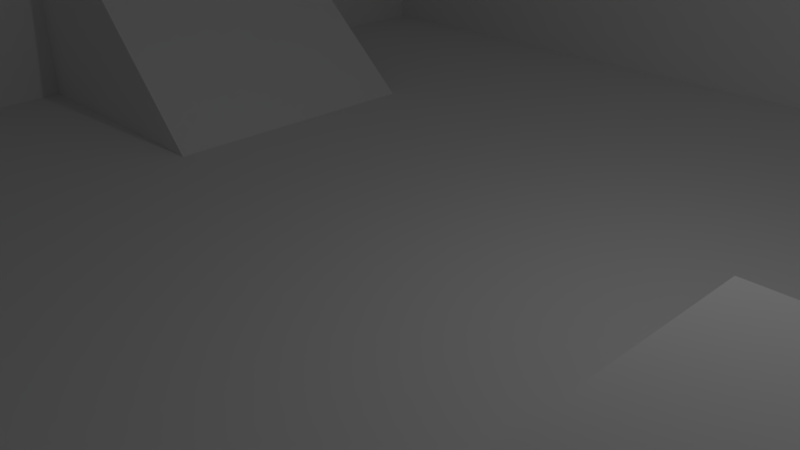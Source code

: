 # Source: stupidmap.blend  (saved by Blender 2.77.0; exported with 4.5.12 LTS)
import bpy
from mathutils import Matrix  # noqa: F401  (used for matrix-valued properties, if any)

bpy.ops.wm.read_factory_settings(use_empty=True)
scene = bpy.context.scene
scene.name = 'Scene'

# ---- collections
col_collection_1 = bpy.data.collections.new('Collection 1'); scene.collection.children.link(col_collection_1)

# ---- world
world_world = bpy.data.worlds.new('World'); scene.world = world_world
world_world.color = (0.05088, 0.05088, 0.05088)
world_world.use_sun_shadow = False
world_world.sun_shadow_jitter_overblur = 0.0
world_world.cycles.sampling_method = 'MANUAL'

# ---- cameras
cam_camera = bpy.data.cameras.new('Camera')
cam_camera.clip_end = 100.0
cam_camera.lens = 35.0
cam_camera.sensor_width = 32.0
cam_camera.sensor_height = 18.0
cam_camera.ortho_scale = 7.314
cam_camera.dof.focus_distance = 0.0
cam_camera.dof.aperture_fstop = 128.0

# ---- lights
light_lamp = bpy.data.lights.new('Lamp', 'POINT')
light_lamp.transmission_factor = 0.0
light_lamp.cutoff_distance = 30.0
light_lamp.energy = 100.0
light_lamp.shadow_buffer_clip_start = 1.001
light_lamp.shadow_soft_size = 0.1
light_lamp.shadow_maximum_resolution = 0.006
light_lamp.use_absolute_resolution = True

# ---- meshes
me_plane = bpy.data.meshes.new('Plane')
me_plane.from_pydata([(-1.0, -1.0, 0.0), (1.0, -1.0, 0.0), (-1.0, 1.0, 0.0), (1.0, 1.0, 0.0), (-1.0, 0.0, 0.0), (0.0, -1.0, 0.0), (1.0, 0.0, 0.0), (0.0, 1.0, 0.0), (-1.0, -0.5, 0.0), (0.5, -1.0, 0.0), (1.0, 0.5, 0.0), (-0.5, 1.0, 0.0), (-1.0, 0.5, 0.0), (-0.5, -1.0, 0.0), (1.0, -0.5, 0.0), (0.5, 1.0, 0.0), (-1.0, -0.75, 0.0), (0.75, -1.0, 0.0), (1.0, 0.75, 0.0), (-0.75, 1.0, 0.0), (-1.0, 0.25, 0.0), (-0.25, -1.0, 0.0), (1.0, -0.25, 0.0), (0.25, 1.0, 0.0), (-1.0, -0.25, 0.0), (0.25, -1.0, 0.0), (1.0, 0.25, 0.0), (-0.25, 1.0, 0.0), (-1.0, 0.75, 0.0), (-0.75, -1.0, 0.0), (1.0, -0.75, 0.0), (0.75, 1.0, 0.0), (-1.0, -0.875, 0.0), (0.875, -1.0, 0.0), (1.0, 0.875, 0.0), (-0.875, 1.0, 0.0), (-1.0, 0.125, 0.0), (-0.125, -1.0, 0.0), (1.0, -0.125, 0.0), (0.125, 1.0, 0.0), (-1.0, -0.375, 0.0), (0.375, -1.0, 0.0), (1.0, 0.375, 0.0), (-0.375, 1.0, 0.0), (-1.0, 0.625, 0.0), (-0.625, -1.0, 0.0), (1.0, -0.625, 0.0), (0.625, 1.0, 0.0), (-1.0, -0.625, 0.0), (0.625, -1.0, 0.0), (1.0, 0.625, 0.0), (-0.625, 1.0, 0.0), (-1.0, 0.375, 0.0), (-0.375, -1.0, 0.0), (1.0, -0.375, 0.0), (0.375, 1.0, 0.0), (-1.0, -0.125, 0.0), (0.125, -1.0, 0.0), (1.0, 0.125, 0.0), (-0.125, 1.0, 0.0), (-1.0, 0.875, 0.0), (-0.875, -1.0, 0.0), (1.0, -0.875, 0.0), (0.875, 1.0, 0.0), (-1.0, -0.9375, 0.0), (0.9375, -1.0, 0.0), (1.0, 0.9375, 0.0), (-0.9375, 1.0, 0.0), (-1.0, 0.0625, 0.0), (-0.0625, -1.0, 0.0), (1.0, -0.0625, 0.0), (0.0625, 1.0, 0.0), (0.0, 0.9375, 0.0), (-0.9375, 0.0, 0.0), (-1.0, -0.4375, 0.0), (0.4375, -1.0, 0.0), (1.0, 0.4375, 0.0), (-0.4375, 1.0, 0.0), (-1.0, 0.5625, 0.0), (-0.5625, -1.0, 0.0), (1.0, -0.5625, 0.0), (0.5625, 1.0, 0.0), (-0.9375, -0.5, 0.0), (-0.5, 0.9375, 0.0), (-0.9375, 0.5, 0.0), (0.5, 0.9375, 0.0), (-1.0, -0.6875, 0.0), (0.6875, -1.0, 0.0), (1.0, 0.6875, 0.0), (-0.6875, 1.0, 0.0), (-1.0, 0.3125, 0.0), (-0.3125, -1.0, 0.0), (1.0, -0.3125, 0.0), (0.3125, 1.0, 0.0), (-1.0, -0.1875, 0.0), (0.1875, -1.0, 0.0), (1.0, 0.1875, 0.0), (-0.1875, 1.0, 0.0), (-1.0, 0.8125, 0.0), (-0.8125, -1.0, 0.0), (1.0, -0.8125, 0.0), (0.8125, 1.0, 0.0), (0.25, 0.9375, 0.0), (-0.75, 0.9375, 0.0), (-0.9375, 0.75, 0.0), (-0.9375, -0.75, 0.0), (-0.9375, -0.25, 0.0), (-0.25, 0.9375, 0.0), (0.75, 0.9375, 0.0), (-1.0, -0.8125, 0.0), (0.8125, -1.0, 0.0), (1.0, 0.8125, 0.0), (-0.8125, 1.0, 0.0), (-1.0, 0.1875, 0.0), (-0.1875, -1.0, 0.0), (1.0, -0.1875, 0.0), (0.1875, 1.0, 0.0), (-1.0, -0.3125, 0.0), (0.3125, -1.0, 0.0), (1.0, 0.3125, 0.0), (-0.3125, 1.0, 0.0), (-1.0, 0.6875, 0.0), (-0.6875, -1.0, 0.0), (1.0, -0.6875, 0.0), (0.6875, 1.0, 0.0), (-1.0, -0.5625, 0.0), (0.5625, -1.0, 0.0), (1.0, 0.5625, 0.0), (-0.5625, 1.0, 0.0), (-1.0, 0.4375, 0.0), (-0.4375, -1.0, 0.0), (1.0, -0.4375, 0.0), (0.4375, 1.0, 0.0), (-1.0, -0.0625, 0.0), (0.0625, -1.0, 0.0), (1.0, 0.0625, 0.0), (-0.0625, 1.0, 0.0), (-1.0, 0.9375, 0.0), (-0.9375, -1.0, 0.0), (1.0, -0.9375, 0.0), (0.9375, 1.0, 0.0), (0.0, -0.9375, 0.0), (0.9375, 0.0, 0.0), (0.5, -0.9375, 0.0), (0.9375, -0.5, 0.0), (-0.5, -0.9375, 0.0), (0.9375, 0.5, 0.0), (0.9375, 0.25, 0.0), (-0.25, -0.9375, 0.0), (-0.75, -0.9375, 0.0), (0.75, -0.9375, 0.0), (0.9375, -0.75, 0.0), (0.25, -0.9375, 0.0), (0.9375, -0.25, 0.0), (0.9375, 0.75, 0.0), (0.9375, 0.625, 0.0), (0.625, 0.9375, 0.0), (-0.375, 0.9375, 0.0), (0.9375, -0.375, 0.0), (0.375, -0.9375, 0.0), (0.125, -0.9375, 0.0), (0.875, -0.9375, 0.0), (0.9375, -0.875, 0.0), (0.625, -0.9375, 0.0), (-0.9375, -0.375, 0.0), (-0.9375, -0.125, 0.0), (-0.625, -0.9375, 0.0), (-0.875, -0.9375, 0.0), (-0.9375, -0.875, 0.0), (-0.9375, -0.625, 0.0), (-0.125, -0.9375, 0.0), (-0.375, -0.9375, 0.0), (-0.9375, 0.625, 0.0), (-0.875, 0.9375, 0.0), (-0.9375, 0.875, 0.0), (0.125, 0.9375, 0.0), (0.9375, 0.125, 0.0), (0.9375, 0.375, 0.0), (0.375, 0.9375, 0.0), (-0.625, 0.9375, 0.0), (0.9375, -0.625, 0.0), (0.9375, -0.125, 0.0), (-0.125, 0.9375, 0.0), (0.875, 0.9375, 0.0), (0.9375, 0.875, 0.0), (0.9375, 0.8125, 0.0), (0.8125, 0.9375, 0.0), (-0.1875, 0.9375, 0.0), (0.9375, -0.1875, 0.0), (0.9375, -0.6875, 0.0), (-0.6875, 0.9375, 0.0), (0.3125, 0.9375, 0.0), (0.9375, 0.3125, 0.0), (0.9375, 0.0625, 0.0), (0.0625, 0.9375, 0.0), (-0.9375, 0.8125, 0.0), (-0.9375, 0.9375, 0.0), (-0.9375, 0.5625, 0.0), (-0.9375, 0.6875, 0.0), (-0.3125, -0.9375, 0.0), (-0.4375, -0.9375, 0.0), (-0.0625, -0.9375, 0.0), (-0.1875, -0.9375, 0.0), (-0.9375, -0.6875, 0.0), (-0.9375, -0.5625, 0.0), (-0.8125, -0.9375, 0.0), (-0.9375, -0.9375, 0.0), (-0.9375, -0.8125, 0.0), (-0.5625, -0.9375, 0.0), (-0.6875, -0.9375, 0.0), (-0.9375, -0.1875, 0.0), (-0.9375, -0.0625, 0.0), (-0.9375, -0.4375, 0.0), (-0.9375, -0.3125, 0.0), (0.6875, -0.9375, 0.0), (0.5625, -0.9375, 0.0), (0.9375, -0.9375, 0.0), (0.8125, -0.9375, 0.0), (0.1875, -0.9375, 0.0), (0.0625, -0.9375, 0.0), (0.4375, -0.9375, 0.0), (0.3125, -0.9375, 0.0), (0.9375, -0.4375, 0.0), (-0.4375, 0.9375, 0.0), (0.5625, 0.9375, 0.0), (0.9375, 0.5625, 0.0), (0.9375, 0.6875, 0.0), (0.6875, 0.9375, 0.0), (-0.3125, 0.9375, 0.0), (0.9375, -0.3125, 0.0), (0.9375, -0.8125, 0.0), (-0.8125, 0.9375, 0.0), (0.1875, 0.9375, 0.0), (0.9375, 0.1875, 0.0), (0.9375, 0.4375, 0.0), (0.4375, 0.9375, 0.0), (-0.5625, 0.9375, 0.0), (0.9375, -0.5625, 0.0), (0.9375, -0.0625, 0.0), (-0.0625, 0.9375, 0.0), (0.9375, 0.9375, 0.0), (-1.0, -0.9375, 0.5), (-1.0, -1.0, 0.5), (0.9375, -1.0, 0.5), (1.0, -1.0, 0.5), (1.0, 0.9375, 0.5), (1.0, 1.0, 0.5), (-0.9375, 1.0, 0.5), (-1.0, 1.0, 0.5), (-1.0, 0.0625, 0.5), (-1.0, 0.0, 0.5), (-0.0625, -1.0, 0.5), (0.0, -1.0, 0.5), (1.0, -0.0625, 0.5), (1.0, 0.0, 0.5), (0.0625, 1.0, 0.5), (0.0, 1.0, 0.5), (0.0, 0.9375, 0.5), (-0.9375, 0.0, 0.5), (-1.0, -0.4375, 0.5), (-1.0, -0.5, 0.5), (0.4375, -1.0, 0.5), (0.5, -1.0, 0.5), (1.0, 0.4375, 0.5), (1.0, 0.5, 0.5), (-0.4375, 1.0, 0.5), (-0.5, 1.0, 0.5), (-1.0, 0.5625, 0.5), (-1.0, 0.5, 0.5), (-0.5625, -1.0, 0.5), (-0.5, -1.0, 0.5), (1.0, -0.5625, 0.5), (1.0, -0.5, 0.5), (0.5625, 1.0, 0.5), (0.5, 1.0, 0.5), (-0.9375, -0.5, 0.5), (-0.5, 0.9375, 0.5), (-0.9375, 0.5, 0.5), (0.5, 0.9375, 0.5), (-1.0, -0.6875, 0.5), (-1.0, -0.75, 0.5), (0.6875, -1.0, 0.5), (0.75, -1.0, 0.5), (1.0, 0.6875, 0.5), (1.0, 0.75, 0.5), (-0.6875, 1.0, 0.5), (-0.75, 1.0, 0.5), (-1.0, 0.3125, 0.5), (-1.0, 0.25, 0.5), (-0.3125, -1.0, 0.5), (-0.25, -1.0, 0.5), (1.0, -0.3125, 0.5), (1.0, -0.25, 0.5), (0.3125, 1.0, 0.5), (0.25, 1.0, 0.5), (-1.0, -0.1875, 0.5), (-1.0, -0.25, 0.5), (0.1875, -1.0, 0.5), (0.25, -1.0, 0.5), (1.0, 0.1875, 0.5), (1.0, 0.25, 0.5), (-0.1875, 1.0, 0.5), (-0.25, 1.0, 0.5), (-1.0, 0.8125, 0.5), (-1.0, 0.75, 0.5), (-0.8125, -1.0, 0.5), (-0.75, -1.0, 0.5), (1.0, -0.8125, 0.5), (1.0, -0.75, 0.5), (0.8125, 1.0, 0.5), (0.75, 1.0, 0.5), (0.25, 0.9375, 0.5), (-0.9375, 0.25, 0.5), (-0.75, 0.9375, 0.5), (-0.9375, 0.75, 0.5), (-0.9375, -0.75, 0.5), (-0.9375, -0.25, 0.5), (-0.25, 0.9375, 0.5), (0.75, 0.9375, 0.5), (-1.0, -0.8125, 0.5), (-1.0, -0.875, 0.5), (0.8125, -1.0, 0.5), (0.875, -1.0, 0.5), (1.0, 0.8125, 0.5), (1.0, 0.875, 0.5), (-0.8125, 1.0, 0.5), (-0.875, 1.0, 0.5), (-1.0, 0.1875, 0.5), (-1.0, 0.125, 0.5), (-0.1875, -1.0, 0.5), (-0.125, -1.0, 0.5), (1.0, -0.1875, 0.5), (1.0, -0.125, 0.5), (0.1875, 1.0, 0.5), (0.125, 1.0, 0.5), (-1.0, -0.3125, 0.5), (-1.0, -0.375, 0.5), (0.3125, -1.0, 0.5), (0.375, -1.0, 0.5), (1.0, 0.3125, 0.5), (1.0, 0.375, 0.5), (-0.3125, 1.0, 0.5), (-0.375, 1.0, 0.5), (-1.0, 0.6875, 0.5), (-1.0, 0.625, 0.5), (-0.6875, -1.0, 0.5), (-0.625, -1.0, 0.5), (1.0, -0.6875, 0.5), (1.0, -0.625, 0.5), (0.6875, 1.0, 0.5), (0.625, 1.0, 0.5), (-1.0, -0.5625, 0.5), (-1.0, -0.625, 0.5), (0.5625, -1.0, 0.5), (0.625, -1.0, 0.5), (1.0, 0.5625, 0.5), (1.0, 0.625, 0.5), (-0.5625, 1.0, 0.5), (-0.625, 1.0, 0.5), (-1.0, 0.4375, 0.5), (-1.0, 0.375, 0.5), (-0.4375, -1.0, 0.5), (-0.375, -1.0, 0.5), (1.0, -0.4375, 0.5), (1.0, -0.375, 0.5), (0.4375, 1.0, 0.5), (0.375, 1.0, 0.5), (-1.0, -0.0625, 0.5), (-1.0, -0.125, 0.5), (0.0625, -1.0, 0.5), (0.125, -1.0, 0.5), (1.0, 0.0625, 0.5), (1.0, 0.125, 0.5), (-0.0625, 1.0, 0.5), (-0.125, 1.0, 0.5), (-1.0, 0.9375, 0.5), (-1.0, 0.875, 0.5), (-0.9375, -1.0, 0.5), (-0.875, -1.0, 0.5), (1.0, -0.9375, 0.5), (1.0, -0.875, 0.5), (0.9375, 1.0, 0.5), (0.875, 1.0, 0.5), (0.625, 0.9375, 0.5), (-0.375, 0.9375, 0.5), (-0.9375, -0.375, 0.5), (-0.9375, -0.125, 0.5), (-0.9375, -0.875, 0.5), (-0.9375, -0.625, 0.5), (-0.9375, 0.625, 0.5), (-0.875, 0.9375, 0.5), (-0.9375, 0.875, 0.5), (-0.9375, 0.125, 0.5), (-0.9375, 0.375, 0.5), (0.125, 0.9375, 0.5), (0.375, 0.9375, 0.5), (-0.625, 0.9375, 0.5), (-0.125, 0.9375, 0.5), (0.875, 0.9375, 0.5), (0.0, -0.9375, 0.5), (0.9375, 0.0, 0.5), (0.5, -0.9375, 0.5), (0.9375, -0.5, 0.5), (-0.5, -0.9375, 0.5), (0.9375, 0.5, 0.5), (0.9375, 0.25, 0.5), (-0.25, -0.9375, 0.5), (-0.75, -0.9375, 0.5), (0.75, -0.9375, 0.5), (0.9375, -0.75, 0.5), (0.25, -0.9375, 0.5), (0.9375, -0.25, 0.5), (0.9375, 0.75, 0.5), (0.9375, 0.625, 0.5), (0.9375, -0.375, 0.5), (0.375, -0.9375, 0.5), (0.125, -0.9375, 0.5), (0.875, -0.9375, 0.5), (0.9375, -0.875, 0.5), (0.625, -0.9375, 0.5), (-0.625, -0.9375, 0.5), (-0.875, -0.9375, 0.5), (-0.125, -0.9375, 0.5), (-0.375, -0.9375, 0.5), (0.9375, 0.125, 0.5), (0.9375, 0.375, 0.5), (0.9375, -0.625, 0.5), (0.9375, -0.125, 0.5), (0.9375, 0.875, 0.5), (0.9375, 0.8125, 0.5), (0.8125, 0.9375, 0.5), (-0.1875, 0.9375, 0.5), (0.9375, -0.1875, 0.5), (0.9375, -0.6875, 0.5), (-0.6875, 0.9375, 0.5), (0.3125, 0.9375, 0.5), (0.9375, 0.3125, 0.5), (0.9375, 0.0625, 0.5), (0.0625, 0.9375, 0.5), (-0.9375, 0.3125, 0.5), (-0.9375, 0.4375, 0.5), (-0.9375, 0.0625, 0.5), (-0.9375, 0.1875, 0.5), (-0.9375, 0.8125, 0.5), (-0.9375, 0.9375, 0.5), (-0.9375, 0.5625, 0.5), (-0.9375, 0.6875, 0.5), (-0.3125, -0.9375, 0.5), (-0.4375, -0.9375, 0.5), (-0.0625, -0.9375, 0.5), (-0.1875, -0.9375, 0.5), (-0.9375, -0.6875, 0.5), (-0.9375, -0.5625, 0.5), (-0.8125, -0.9375, 0.5), (-0.9375, -0.9375, 0.5), (-0.9375, -0.8125, 0.5), (-0.5625, -0.9375, 0.5), (-0.6875, -0.9375, 0.5), (-0.9375, -0.1875, 0.5), (-0.9375, -0.0625, 0.5), (-0.9375, -0.4375, 0.5), (-0.9375, -0.3125, 0.5), (0.6875, -0.9375, 0.5), (0.5625, -0.9375, 0.5), (0.9375, -0.9375, 0.5), (0.8125, -0.9375, 0.5), (0.1875, -0.9375, 0.5), (0.0625, -0.9375, 0.5), (0.4375, -0.9375, 0.5), (0.3125, -0.9375, 0.5), (0.9375, -0.4375, 0.5), (-0.4375, 0.9375, 0.5), (0.5625, 0.9375, 0.5), (0.9375, 0.5625, 0.5), (0.9375, 0.6875, 0.5), (0.6875, 0.9375, 0.5), (-0.3125, 0.9375, 0.5), (0.9375, -0.3125, 0.5), (0.9375, -0.8125, 0.5), (-0.8125, 0.9375, 0.5), (0.1875, 0.9375, 0.5), (0.9375, 0.1875, 0.5), (0.9375, 0.4375, 0.5), (0.4375, 0.9375, 0.5), (-0.5625, 0.9375, 0.5), (0.9375, -0.5625, 0.5), (0.9375, -0.0625, 0.5), (-0.0625, 0.9375, 0.5), (0.9375, 0.9375, 0.5), (0.9375, 0.4303, 0.5), (0.9642, 0.4303, 0.5), (-2.384e-07, 2.384e-07, 0.0), (0.4687, 1.192e-07, 0.0), (0.4687, -0.4687, 0.0), (-0.4688, 1.192e-07, 0.0), (-0.4688, 0.4688, 0.0), (0.4687, 0.4688, 0.0), (-0.4688, -0.4687, 0.0), (-1.192e-07, 0.4688, 0.0), (5.96e-08, -0.4687, 0.0), (-0.7031, -0.7031, 0.0), (-5.96e-08, 0.7031, 0.0), (0.7031, -0.7031, 0.0), (-0.7031, 0.7031, 0.0), (2.98e-08, -0.7031, 0.0), (0.7031, 5.96e-08, 0.0), (0.7031, 0.7031, 0.0), (-0.7031, 5.96e-08, 0.0), (-0.9375, 0.4688, 0.0), (-0.7031, 0.4688, 0.0), (-0.9375, 0.4062, 0.5), (-0.9375, 0.0, 0.0), (-0.9375, 0.3125, 0.5), (-0.9375, 0.375, 0.5), (-0.9375, 0.25, 0.5), (-0.9375, 0.0625, 0.5), (-0.9375, 0.125, 0.5), (-0.9375, 0.0, 0.5), (-0.9375, 0.1875, 0.5), (-0.9375, 0.4688, 0.0), (-0.9375, 0.4062, 0.5), (0.7031, 5.96e-08, 0.1597), (0.4687, 1.192e-07, 0.1597), (0.7031, -0.7031, 0.1597), (0.4687, -0.4687, 0.1597)], [], [(231, 103, 190, 179, 236, 83, 223, 157, 228, 107, 187, 182, 239, 72, 194, 175, 232, 102, 191, 178, 235, 85, 224, 156, 227, 108, 186, 183, 240, 488, 398, 430, 318, 475, 383, 472, 278, 483, 395, 435, 311, 480, 394, 438, 257, 487, 397, 431, 317, 476, 384, 471, 276, 484, 396, 434, 313, 479, 390, 444, 196, 173), (165, 211, 73, 258, 459, 386, 458, 316, 461, 385, 460, 275, 452, 388, 451, 315, 455, 387, 454, 206, 168, 207, 105, 203, 169, 204, 82, 212, 164, 213, 106, 210), (180, 189, 151, 230, 162, 216, 464, 418, 478, 409, 433, 426, 485, 402, 470, 414, 477, 411, 432, 427, 486, 400, 437, 424, 481, 405, 436, 425, 489, 482, 404, 473, 413, 474, 412, 429, 428, 488, 240, 184, 185, 154, 226, 155, 225, 146, 234, 177, 192, 147, 233, 176, 193, 142, 238, 181, 188, 153, 229, 158, 222, 144, 237), (488, 245, 246, 381), (375, 444, 247, 248), (487, 257, 438, 394, 480, 311, 435, 395, 483, 278, 472, 383, 475, 318, 430, 398, 488, 381, 382, 309, 310, 349, 350, 273, 274, 365, 366, 293, 294, 333, 334, 255, 256, 373, 374, 301, 302, 341, 342, 265, 266, 357, 358, 285, 286, 325, 326, 247, 444, 390, 479, 313, 434, 396, 484, 276, 471, 384, 476, 317, 431, 397), (242, 377, 454, 241), (243, 244, 379, 464), (253, 254, 371, 372, 299, 300, 339, 340, 263, 490, 489, 425, 436, 405, 481, 424, 437, 400, 486, 427, 432, 411, 477, 414, 470, 402, 485, 426, 433, 409, 478, 418, 464, 379, 380, 307, 308, 347, 348, 271, 272, 363, 364, 291, 292, 331, 332), (362, 289, 290, 329, 330, 251, 252, 369, 370, 297, 298, 337, 338, 261, 262, 353, 354, 281, 282, 321, 322, 243, 464, 417, 465, 408, 462, 419, 463, 401, 468, 415, 469, 410, 466, 416, 467, 399, 449, 422, 450, 406, 447, 423, 448, 403, 456, 420, 457, 407, 453, 421, 454, 377, 378, 305, 306, 345, 346, 269, 270, 361), (7, 136, 59, 97, 27, 120, 43, 77, 11, 128, 51, 89, 19, 112, 35, 67, 2, 248, 247, 326, 325, 286, 285, 358, 357, 266, 265, 342, 341, 302, 301, 374, 373, 256, 255, 334, 333, 294, 293, 366, 365, 274, 273, 350, 349, 310, 309, 382, 381, 246, 3, 140, 63, 101, 31, 124, 47, 81, 15, 132, 55, 93, 23, 116, 39, 71), (75, 9, 126, 49, 87, 17, 110, 33, 65, 1, 244, 243, 322, 321, 282, 281, 354, 353, 262, 261, 338, 337, 298, 297, 370, 369, 252, 251, 330, 329, 290, 289, 362, 361, 270, 269, 346, 345, 306, 305, 378, 377, 242, 0, 138, 61, 99, 29, 122, 45, 79, 13, 130, 53, 91, 21, 114, 37, 69, 5, 134, 57, 95, 25, 118, 41), (74, 8, 125, 48, 86, 16, 109, 32, 64, 0, 242, 241, 320, 319, 280, 279, 352, 351, 260, 259, 336, 335, 296, 295, 368, 367, 250, 249, 328, 327, 288, 287, 360, 359, 268, 267, 344, 343, 304, 303, 376, 375, 248, 2, 137, 60, 98, 28, 121, 44, 78, 12, 129, 52, 90, 20, 113, 36, 68, 4, 133, 56, 94, 24, 117, 40), (159, 221, 152, 218, 160, 219, 141, 201, 170, 202, 148, 199, 171, 200, 145, 208, 166, 209, 149, 205, 167, 206, 454, 421, 453, 407, 457, 420, 456, 403, 448, 423, 447, 406, 450, 422, 449, 399, 467, 416, 466, 410, 469, 415, 468, 401, 463, 419, 462, 408, 465, 417, 464, 216, 161, 217, 150, 214, 163, 215, 143, 220), (76, 10, 127, 50, 88, 18, 111, 34, 66, 3, 246, 245, 324, 323, 284, 283, 356, 355, 264, 263, 340, 339, 300, 299, 372, 371, 254, 253, 332, 331, 292, 291, 364, 363, 272, 271, 348, 347, 308, 307, 380, 379, 244, 1, 139, 62, 100, 30, 123, 46, 80, 14, 131, 54, 92, 22, 115, 38, 70, 6, 135, 58, 96, 26, 119, 42), (201, 141, 504, 500, 206, 167, 205, 149, 209, 166, 208, 145, 200, 171, 199, 148, 202, 170), (439, 393, 510, 440, 277, 445, 389, 446, 314, 443, 391, 444, 375, 376, 303, 304, 343, 344, 267, 268, 359, 360, 287, 288, 327, 328, 249, 250, 367, 368, 295, 296, 335, 336, 259, 260, 351, 352, 279, 280, 319, 320, 241, 454, 387, 455, 315, 451, 388, 452, 275, 460, 385, 461, 316, 458, 386, 459, 258, 441, 392, 442, 312), (489, 490, 263, 264, 355, 356, 283, 284, 323, 324, 245, 488, 428, 429, 412, 474, 413, 473, 404, 482), (196, 503, 501, 72, 239, 182, 187, 107, 228, 157, 223, 83, 236, 179, 190, 103, 231, 173), (206, 500, 507, 73, 211, 165, 210, 106, 213, 164, 212, 82, 204, 169, 203, 105, 207, 168), (240, 506, 505, 142, 193, 176, 233, 147, 192, 177, 234, 146, 225, 155, 226, 154, 185, 184), (142, 505, 502, 216, 162, 230, 151, 189, 180, 237, 144, 222, 158, 229, 153, 188, 181, 238), (497, 499, 491), (495, 494, 491), (496, 498, 491), (493, 492, 491), (494, 497, 491), (492, 496, 491), (499, 504, 502, 493), (72, 501, 506, 240, 183, 186, 108, 227, 156, 224, 85, 235, 178, 191, 102, 232, 175, 194), (491, 498, 495), (491, 499, 493), (500, 504, 499, 497), (503, 509, 495), (501, 503, 495, 498), (502, 505, 521, 523), (502, 504, 141, 219, 160, 218, 152, 221, 159, 220, 143, 215, 163, 214, 150, 217, 161, 216), (507, 500, 497, 494), (506, 501, 498, 496), (505, 506, 496, 492), (508, 509, 503, 196, 174, 195, 104, 198, 172, 197, 84), (510, 508, 84, 197, 172, 198, 104, 195, 174, 196, 444, 391, 443, 314, 446, 389, 445, 277, 440), (508, 510, 520, 519), (392, 441, 515, 516), (441, 258, 517, 515), (494, 511, 517), (520, 513, 512, 514, 518, 516, 515, 517, 494, 495), (258, 73, 511, 517), (495, 509, 508, 519, 520), (393, 439, 512, 513), (510, 393, 513, 520), (494, 507, 73, 258, 517, 511), (523, 521, 522, 524), (493, 502, 523, 524), (505, 492, 522, 521), (492, 493, 524, 522)])
me_plane.use_remesh_preserve_volume = False
me_plane.use_remesh_preserve_attributes = False
me_plane.use_mirror_vertex_groups = False
me_plane.update()

# ---- objects
ob_plane = bpy.data.objects.new('Plane', me_plane)
ob_lamp = bpy.data.objects.new('Lamp', light_lamp)
ob_camera = bpy.data.objects.new('Camera', cam_camera)

# ---- transforms, parenting, visibility, modifiers, constraints
ob_plane.location = (0.0, 0.0, 0.0)
ob_plane.scale = (10.0, 10.0, 10.0)
ob_plane.lineart.crease_threshold = 0.0
ob_lamp.location = (4.076, 1.005, 5.904)
ob_lamp.rotation_euler = (0.6503, 0.05522, 1.866)
ob_lamp.lock_rotations_4d = False
ob_lamp.empty_display_type = 'ARROWS'
ob_lamp.color = (0.0, 0.0, 0.0, 0.0)
ob_lamp.lineart.crease_threshold = 0.0
ob_camera.location = (7.481, -6.508, 5.344)
ob_camera.rotation_euler = (1.109, 0.01082, 0.8149)
ob_camera.lock_rotations_4d = False
ob_camera.empty_display_type = 'ARROWS'
ob_camera.color = (0.0, 0.0, 0.0, 0.0)
ob_camera.display_type = 'WIRE'
ob_camera.lineart.crease_threshold = 0.0

# ---- collection membership
col_collection_1.objects.link(ob_plane)
col_collection_1.objects.link(ob_lamp)
col_collection_1.objects.link(ob_camera)

# ---- scene / render settings (as saved in the file)
scene.camera = ob_camera
scene.frame_start = 1; scene.frame_end = 250; scene.frame_set(1)
scene.render.engine = 'BLENDER_EEVEE_NEXT'
scene.render.resolution_percentage = 50
scene.render.dither_intensity = 0.0
scene.cycles.use_denoising = False
scene.cycles.samples = 128
scene.cycles.sampling_pattern = 'TABULATED_SOBOL'
scene.cycles.light_sampling_threshold = 0.0
scene.cycles.use_adaptive_sampling = False
scene.cycles.use_light_tree = False
scene.cycles.blur_glossy = 0.0
scene.cycles.sample_clamp_indirect = 0.0
scene.view_settings.view_transform = 'Standard'
bpy.context.view_layer.update()
